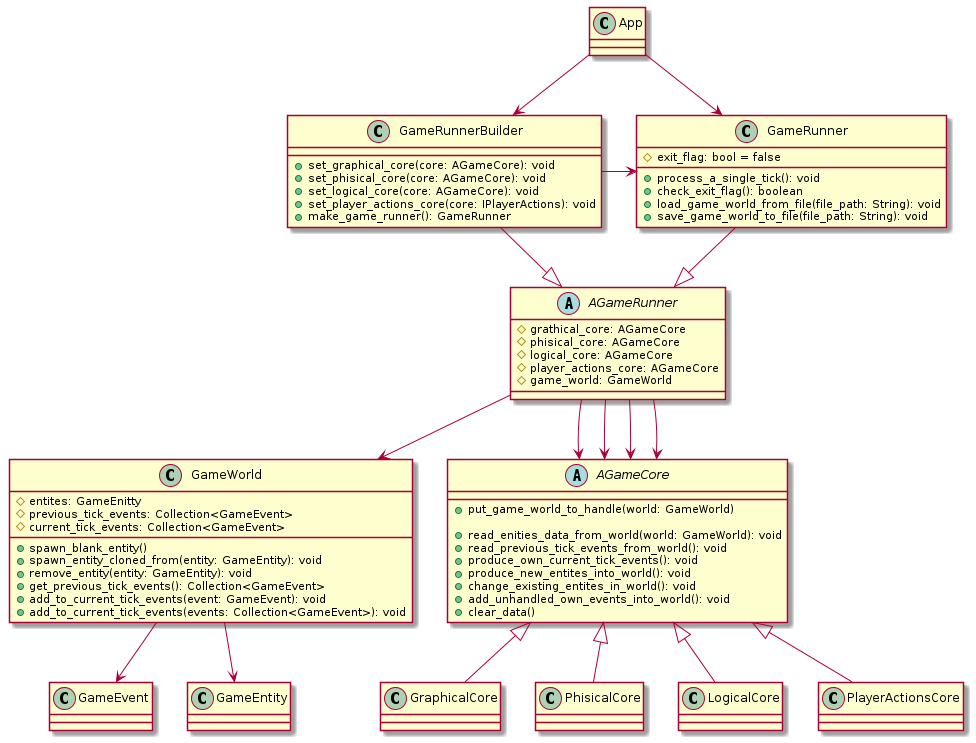

The diagram above was rendered by PlantUML. Its source (embedded in the PNG):
@startuml

class App
{ 

}
App --> GameRunnerBuilder
App --> GameRunner


abstract class AGameRunner
{
  # grathical_core: AGameCore
  # phisical_core: AGameCore
  # logical_core: AGameCore
  # player_actions_core: AGameCore
  # game_world: GameWorld
}
AGameRunner --> GameWorld
AGameRunner --> AGameCore
AGameRunner --> AGameCore
AGameRunner --> AGameCore
AGameRunner --> AGameCore

class GameRunnerBuilder
{
  + set_graphical_core(core: AGameCore): void
  + set_phisical_core(core: AGameCore): void
  + set_logical_core(core: AGameCore): void
  + set_player_actions_core(core: IPlayerActions): void
  + make_game_runner(): GameRunner
}
GameRunnerBuilder -> GameRunner
GameRunnerBuilder --|> AGameRunner


class GameRunner
{
  # exit_flag: bool = false

  + process_a_single_tick(): void
  + check_exit_flag(): boolean
  + load_game_world_from_file(file_path: String): void
  + save_game_world_to_file(file_path: String): void
}
GameRunner --|> AGameRunner

class GameWorld
{
  # entites: GameEnitty
  # previous_tick_events: Collection<GameEvent>
  # current_tick_events: Collection<GameEvent>

  + spawn_blank_entity()
  + spawn_entity_cloned_from(entity: GameEntity): void
  + remove_entity(entity: GameEntity): void
  + get_previous_tick_events(): Collection<GameEvent>
  + add_to_current_tick_events(event: GameEvent): void
  + add_to_current_tick_events(events: Collection<GameEvent>): void
}
GameWorld --> GameEvent
GameWorld --> GameEntity


abstract class AGameCore
{
  + put_game_world_to_handle(world: GameWorld)

  + read_enities_data_from_world(world: GameWorld): void
  + read_previous_tick_events_from_world(): void
  + produce_own_current_tick_events(): void
  + produce_new_entites_into_world(): void
  + change_existing_entites_in_world(): void
  + add_unhandled_own_events_into_world(): void
  + clear_data()
}
AGameCore <|-- GraphicalCore
AGameCore <|-- PhisicalCore 
AGameCore <|-- LogicalCore
AGameCore <|-- PlayerActionsCore


@enduml